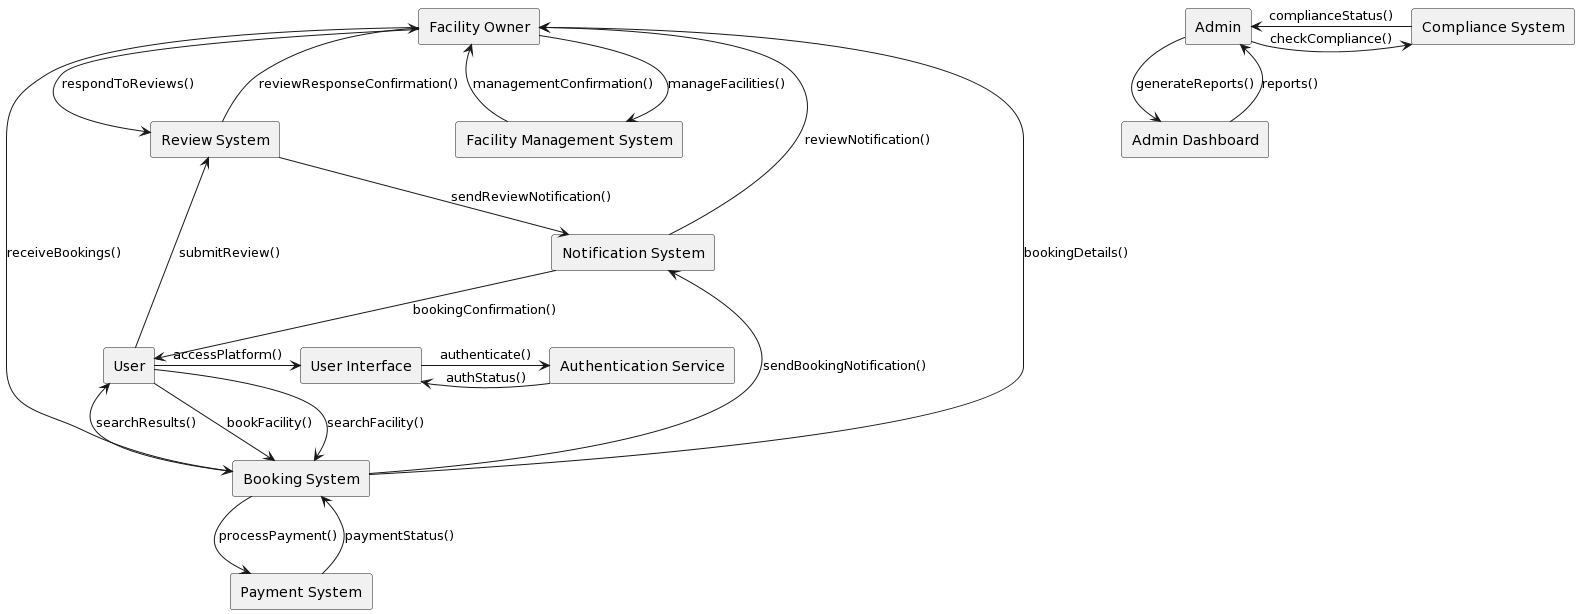

The diagram above was rendered by PlantUML. Its source (embedded in the PNG):
@startuml
skinparam linestyle ortho

rectangle "User" as U
rectangle "Facility Owner" as FO
rectangle "Admin" as A
rectangle "User Interface" as UI
rectangle "Authentication Service" as Auth
rectangle "Facility Management System" as FMS
rectangle "Booking System" as BS
rectangle "Review System" as RS
rectangle "Payment System" as PS
rectangle "Notification System" as NS
rectangle "Admin Dashboard" as AD
rectangle "Compliance System" as CS

' User interactions
U -right-> UI : accessPlatform()
UI -right-> Auth : authenticate()
Auth -right-> UI : authStatus()
U -down-> BS : searchFacility()
BS -down-> U : searchResults()
U -right-> BS : bookFacility()
BS -right-> PS : processPayment()
PS -down-> BS : paymentStatus()
BS -down-> NS : sendBookingNotification()
NS -down-> U : bookingConfirmation()

' Facility Owner interactions
FO -down-> FMS : manageFacilities()
FMS -down-> FO : managementConfirmation()
FO -right-> BS : receiveBookings()
BS -right-> FO : bookingDetails()
FO -up-> RS : respondToReviews()
RS -up-> FO : reviewResponseConfirmation()

' Admin interactions
A -down-> AD : generateReports()
AD -down-> A : reports()
A -right-> CS : checkCompliance()
CS -right-> A : complianceStatus()

' Review interactions
U -down-> RS : submitReview()
RS -down-> NS : sendReviewNotification()
NS -down-> FO : reviewNotification()
@enduml